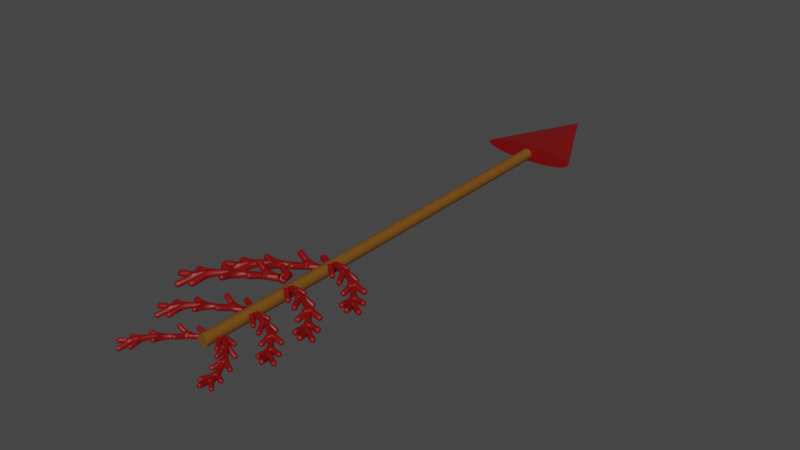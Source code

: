 # Source: arrow.blend  (saved by Blender 3.5.10; exported with 4.5.12 LTS)
import bpy
from mathutils import Matrix  # noqa: F401  (used for matrix-valued properties, if any)

bpy.ops.wm.read_factory_settings(use_empty=True)
scene = bpy.context.scene
scene.name = 'Scene'

# ---- collections
col_collection = bpy.data.collections.new('Collection'); scene.collection.children.link(col_collection)

# ---- materials (node trees are filled in below, after node groups)
mat_material_001 = bpy.data.materials.new('Material.001')
mat_material_001.use_transparent_shadow = False
mat_material_002 = bpy.data.materials.new('Material.002')
mat_material_002.use_transparent_shadow = False

# ---- material node trees
mat_material_001.use_nodes = True; mat_material_001.node_tree.nodes.clear()
_N = mat_material_001.node_tree.nodes; _L = mat_material_001.node_tree.links
n0 = _N.new('ShaderNodeBsdfPrincipled'); n0.name = 'Principled BSDF'; n0.location = (10, 300)
n0.distribution = 'GGX'
n0.subsurface_method = 'RANDOM_WALK_SKIN'
n0.inputs[0].default_value = (0.1761, 0.07012, 0.006838, 1.0)
n0.inputs[3].default_value = 1.45
n0.inputs[27].default_value = (0.0, 0.0, 0.0, 1.0)
n0.inputs[28].default_value = 1.0
n1 = _N.new('ShaderNodeOutputMaterial'); n1.name = 'Material Output'; n1.location = (300, 300)
_L.new(n0.outputs[0], n1.inputs[0])
n1.is_active_output = True
mat_material_002.use_nodes = True; mat_material_002.node_tree.nodes.clear()
_N = mat_material_002.node_tree.nodes; _L = mat_material_002.node_tree.links
n0 = _N.new('ShaderNodeBsdfPrincipled'); n0.name = 'Principled BSDF'; n0.location = (10, 300)
n0.distribution = 'GGX'
n0.subsurface_method = 'RANDOM_WALK_SKIN'
n0.inputs[0].default_value = (0.1989, 0.0, 0.0003175, 1.0)
n0.inputs[3].default_value = 1.45
n0.inputs[27].default_value = (0.0, 0.0, 0.0, 1.0)
n0.inputs[28].default_value = 1.0
n1 = _N.new('ShaderNodeOutputMaterial'); n1.name = 'Material Output'; n1.location = (300, 300)
_L.new(n0.outputs[0], n1.inputs[0])
n1.is_active_output = True

# ---- world
world_world = bpy.data.worlds.new('World'); scene.world = world_world
world_world.use_nodes = True; world_world.node_tree.nodes.clear()
_N = world_world.node_tree.nodes; _L = world_world.node_tree.links
n0 = _N.new('ShaderNodeOutputWorld'); n0.name = 'World Output'; n0.location = (300, 300)
n1 = _N.new('ShaderNodeBackground'); n1.name = 'Background'; n1.location = (10, 300)
n1.inputs[0].default_value = (0.05088, 0.05088, 0.05088, 1.0)
_L.new(n1.outputs[0], n0.inputs[0])
n0.is_active_output = True
world_world.color = (0.05088, 0.05088, 0.05088)
world_world.use_sun_shadow = False
world_world.sun_shadow_jitter_overblur = 0.0

# ---- meshes
me_cylinder = bpy.data.meshes.new('Cylinder')
me_cylinder.from_pydata([(0.0, 1.0, -1.0), (0.0, 1.0, 1.0), (0.1951, 0.9808, -1.0), (0.1951, 0.9808, 1.0), (0.3827, 0.9239, -1.0), (0.3827, 0.9239, 1.0), (0.5556, 0.8315, -1.0), (0.5556, 0.8315, 1.0), (0.7071, 0.7071, -1.0), (0.7071, 0.7071, 1.0), (0.8315, 0.5556, -1.0), (0.8315, 0.5556, 1.0), (0.9239, 0.3827, -1.0), (0.9239, 0.3827, 1.0), (0.9808, 0.1951, -1.0), (0.9808, 0.1951, 1.0), (1.0, 0.0, -1.0), (1.0, 0.0, 1.0), (0.9808, -0.1951, -1.0), (0.9808, -0.1951, 1.0), (0.9239, -0.3827, -1.0), (0.9239, -0.3827, 1.0), (0.8315, -0.5556, -1.0), (0.8315, -0.5556, 1.0), (0.7071, -0.7071, -1.0), (0.7071, -0.7071, 1.0), (0.5556, -0.8315, -1.0), (0.5556, -0.8315, 1.0), (0.3827, -0.9239, -1.0), (0.3827, -0.9239, 1.0), (0.1951, -0.9808, -1.0), (0.1951, -0.9808, 1.0), (0.0, -1.0, -1.0), (0.0, -1.0, 1.0), (-0.1951, -0.9808, -1.0), (-0.1951, -0.9808, 1.0), (-0.3827, -0.9239, -1.0), (-0.3827, -0.9239, 1.0), (-0.5556, -0.8315, -1.0), (-0.5556, -0.8315, 1.0), (-0.7071, -0.7071, -1.0), (-0.7071, -0.7071, 1.0), (-0.8315, -0.5556, -1.0), (-0.8315, -0.5556, 1.0), (-0.9239, -0.3827, -1.0), (-0.9239, -0.3827, 1.0), (-0.9808, -0.1951, -1.0), (-0.9808, -0.1951, 1.0), (-1.0, 0.0, -1.0), (-1.0, 0.0, 1.0), (-0.9808, 0.1951, -1.0), (-0.9808, 0.1951, 1.0), (-0.9239, 0.3827, -1.0), (-0.9239, 0.3827, 1.0), (-0.8315, 0.5556, -1.0), (-0.8315, 0.5556, 1.0), (-0.7071, 0.7071, -1.0), (-0.7071, 0.7071, 1.0), (-0.5556, 0.8315, -1.0), (-0.5556, 0.8315, 1.0), (-0.3827, 0.9239, -1.0), (-0.3827, 0.9239, 1.0), (-0.1951, 0.9808, -1.0), (-0.1951, 0.9808, 1.0)], [], [(0, 1, 3, 2), (2, 3, 5, 4), (4, 5, 7, 6), (6, 7, 9, 8), (8, 9, 11, 10), (10, 11, 13, 12), (12, 13, 15, 14), (14, 15, 17, 16), (16, 17, 19, 18), (18, 19, 21, 20), (20, 21, 23, 22), (22, 23, 25, 24), (24, 25, 27, 26), (26, 27, 29, 28), (28, 29, 31, 30), (30, 31, 33, 32), (32, 33, 35, 34), (34, 35, 37, 36), (36, 37, 39, 38), (38, 39, 41, 40), (40, 41, 43, 42), (42, 43, 45, 44), (44, 45, 47, 46), (46, 47, 49, 48), (48, 49, 51, 50), (50, 51, 53, 52), (52, 53, 55, 54), (54, 55, 57, 56), (56, 57, 59, 58), (58, 59, 61, 60), (3, 1, 63, 61, 59, 57, 55, 53, 51, 49, 47, 45, 43, 41, 39, 37, 35, 33, 31, 29, 27, 25, 23, 21, 19, 17, 15, 13, 11, 9, 7, 5), (60, 61, 63, 62), (62, 63, 1, 0), (0, 2, 4, 6, 8, 10, 12, 14, 16, 18, 20, 22, 24, 26, 28, 30, 32, 34, 36, 38, 40, 42, 44, 46, 48, 50, 52, 54, 56, 58, 60, 62)])
_uv = me_cylinder.uv_layers.new(name='UVMap')
_uv.uv.foreach_set('vector', [1.0, 0.5, 1.0, 1.0, 0.9688, 1.0, 0.9688, 0.5, 0.9688, 0.5, 0.9688, 1.0, 0.9375, 1.0, 0.9375, 0.5, 0.9375, 0.5, 0.9375, 1.0, 0.9062, 1.0, 0.9062, 0.5, 0.9062, 0.5, 0.9062, 1.0, 0.875, 1.0, 0.875, 0.5, 0.875, 0.5, 0.875, 1.0, 0.8438, 1.0, 0.8438, 0.5, 0.8438, 0.5, 0.8438, 1.0, 0.8125, 1.0, 0.8125, 0.5, 0.8125, 0.5, 0.8125, 1.0, 0.7812, 1.0, 0.7812, 0.5, 0.7812, 0.5, 0.7812, 1.0, 0.75, 1.0, 0.75, 0.5, 0.75, 0.5, 0.75, 1.0, 0.7188, 1.0, 0.7188, 0.5, 0.7188, 0.5, 0.7188, 1.0, 0.6875, 1.0, 0.6875, 0.5, 0.6875, 0.5, 0.6875, 1.0, 0.6562, 1.0, 0.6562, 0.5, 0.6562, 0.5, 0.6562, 1.0, 0.625, 1.0, 0.625, 0.5, 0.625, 0.5, 0.625, 1.0, 0.5938, 1.0, 0.5938, 0.5, 0.5938, 0.5, 0.5938, 1.0, 0.5625, 1.0, 0.5625, 0.5, 0.5625, 0.5, 0.5625, 1.0, 0.5312, 1.0, 0.5312, 0.5, 0.5312, 0.5, 0.5312, 1.0, 0.5, 1.0, 0.5, 0.5, 0.5, 0.5, 0.5, 1.0, 0.4688, 1.0, 0.4688, 0.5, 0.4688, 0.5, 0.4688, 1.0, 0.4375, 1.0, 0.4375, 0.5, 0.4375, 0.5, 0.4375, 1.0, 0.4062, 1.0, 0.4062, 0.5, 0.4062, 0.5, 0.4062, 1.0, 0.375, 1.0, 0.375, 0.5, 0.375, 0.5, 0.375, 1.0, 0.3438, 1.0, 0.3438, 0.5, 0.3438, 0.5, 0.3438, 1.0, 0.3125, 1.0, 0.3125, 0.5, 0.3125, 0.5, 0.3125, 1.0, 0.2812, 1.0, 0.2812, 0.5, 0.2812, 0.5, 0.2812, 1.0, 0.25, 1.0, 0.25, 0.5, 0.25, 0.5, 0.25, 1.0, 0.2188, 1.0, 0.2188, 0.5, 0.2188, 0.5, 0.2188, 1.0, 0.1875, 1.0, 0.1875, 0.5, 0.1875, 0.5, 0.1875, 1.0, 0.1562, 1.0, 0.1562, 0.5, 0.1562, 0.5, 0.1562, 1.0, 0.125, 1.0, 0.125, 0.5, 0.125, 0.5, 0.125, 1.0, 0.09375, 1.0, 0.09375, 0.5, 0.09375, 0.5, 0.09375, 1.0, 0.0625, 1.0, 0.0625, 0.5, 0.2968, 0.4854, 0.25, 0.49, 0.2032, 0.4854, 0.1582, 0.4717, 0.1167, 0.4496, 0.08029, 0.4197, 0.05045, 0.3833, 0.02827, 0.3418, 0.01461, 0.2968, 0.01, 0.25, 0.01461, 0.2032, 0.02827, 0.1582, 0.05045, 0.1167, 0.08029, 0.08029, 0.1167, 0.05045, 0.1582, 0.02827, 0.2032, 0.01461, 0.25, 0.01, 0.2968, 0.01461, 0.3418, 0.02827, 0.3833, 0.05045, 0.4197, 0.08029, 0.4496, 0.1167, 0.4717, 0.1582, 0.4854, 0.2032, 0.49, 0.25, 0.4854, 0.2968, 0.4717, 0.3418, 0.4496, 0.3833, 0.4197, 0.4197, 0.3833, 0.4496, 0.3418, 0.4717, 0.0625, 0.5, 0.0625, 1.0, 0.03125, 1.0, 0.03125, 0.5, 0.03125, 0.5, 0.03125, 1.0, 0.0, 1.0, 0.0, 0.5, 0.75, 0.49, 0.7968, 0.4854, 0.8418, 0.4717, 0.8833, 0.4496, 0.9197, 0.4197, 0.9496, 0.3833, 0.9717, 0.3418, 0.9854, 0.2968, 0.99, 0.25, 0.9854, 0.2032, 0.9717, 0.1582, 0.9496, 0.1167, 0.9197, 0.08029, 0.8833, 0.05045, 0.8418, 0.02827, 0.7968, 0.01461, 0.75, 0.01, 0.7032, 0.01461, 0.6582, 0.02827, 0.6167, 0.05045, 0.5803, 0.08029, 0.5504, 0.1167, 0.5283, 0.1582, 0.5146, 0.2032, 0.51, 0.25, 0.5146, 0.2968, 0.5283, 0.3418, 0.5504, 0.3833, 0.5803, 0.4197, 0.6167, 0.4496, 0.6582, 0.4717, 0.7032, 0.4854])
me_cylinder.materials.append(mat_material_001)
me_cylinder.update()
me_cone = bpy.data.meshes.new('Cone')
me_cone.from_pydata([(0.0, 1.0, -1.0), (0.1951, 0.9808, -1.0), (0.3827, 0.9239, -1.0), (0.5556, 0.8315, -1.0), (0.7071, 0.7071, -1.0), (0.8315, 0.5556, -1.0), (0.9239, 0.3827, -1.0), (0.9808, 0.1951, -1.0), (1.0, 0.0, -1.0), (0.9808, -0.1951, -1.0), (0.9239, -0.3827, -1.0), (0.8315, -0.5556, -1.0), (0.7071, -0.7071, -1.0), (0.5556, -0.8315, -1.0), (0.3827, -0.9239, -1.0), (0.1951, -0.9808, -1.0), (0.0, -1.0, -1.0), (-0.1951, -0.9808, -1.0), (-0.3827, -0.9239, -1.0), (-0.5556, -0.8315, -1.0), (-0.7071, -0.7071, -1.0), (-0.8315, -0.5556, -1.0), (-0.9239, -0.3827, -1.0), (-0.9808, -0.1951, -1.0), (-1.0, 0.0, -1.0), (-0.9808, 0.1951, -1.0), (-0.9239, 0.3827, -1.0), (-0.8315, 0.5556, -1.0), (-0.7071, 0.7071, -1.0), (-0.5556, 0.8315, -1.0), (-0.3827, 0.9239, -1.0), (-0.1951, 0.9808, -1.0), (0.0, 0.0, 1.0)], [], [(0, 32, 1), (1, 32, 2), (2, 32, 3), (3, 32, 4), (4, 32, 5), (5, 32, 6), (6, 32, 7), (7, 32, 8), (8, 32, 9), (9, 32, 10), (10, 32, 11), (11, 32, 12), (12, 32, 13), (13, 32, 14), (14, 32, 15), (15, 32, 16), (16, 32, 17), (17, 32, 18), (18, 32, 19), (19, 32, 20), (20, 32, 21), (21, 32, 22), (22, 32, 23), (23, 32, 24), (24, 32, 25), (25, 32, 26), (26, 32, 27), (27, 32, 28), (28, 32, 29), (29, 32, 30), (0, 1, 2, 3, 4, 5, 6, 7, 8, 9, 10, 11, 12, 13, 14, 15, 16, 17, 18, 19, 20, 21, 22, 23, 24, 25, 26, 27, 28, 29, 30, 31), (30, 32, 31), (31, 32, 0)])
_uv = me_cone.uv_layers.new(name='UVMap')
_uv.uv.foreach_set('vector', [0.25, 0.49, 0.25, 0.25, 0.2968, 0.4854, 0.2968, 0.4854, 0.25, 0.25, 0.3418, 0.4717, 0.3418, 0.4717, 0.25, 0.25, 0.3833, 0.4496, 0.3833, 0.4496, 0.25, 0.25, 0.4197, 0.4197, 0.4197, 0.4197, 0.25, 0.25, 0.4496, 0.3833, 0.4496, 0.3833, 0.25, 0.25, 0.4717, 0.3418, 0.4717, 0.3418, 0.25, 0.25, 0.4854, 0.2968, 0.4854, 0.2968, 0.25, 0.25, 0.49, 0.25, 0.49, 0.25, 0.25, 0.25, 0.4854, 0.2032, 0.4854, 0.2032, 0.25, 0.25, 0.4717, 0.1582, 0.4717, 0.1582, 0.25, 0.25, 0.4496, 0.1167, 0.4496, 0.1167, 0.25, 0.25, 0.4197, 0.08029, 0.4197, 0.08029, 0.25, 0.25, 0.3833, 0.05045, 0.3833, 0.05045, 0.25, 0.25, 0.3418, 0.02827, 0.3418, 0.02827, 0.25, 0.25, 0.2968, 0.01461, 0.2968, 0.01461, 0.25, 0.25, 0.25, 0.01, 0.25, 0.01, 0.25, 0.25, 0.2032, 0.01461, 0.2032, 0.01461, 0.25, 0.25, 0.1582, 0.02827, 0.1582, 0.02827, 0.25, 0.25, 0.1167, 0.05045, 0.1167, 0.05045, 0.25, 0.25, 0.08029, 0.08029, 0.08029, 0.08029, 0.25, 0.25, 0.05045, 0.1167, 0.05045, 0.1167, 0.25, 0.25, 0.02827, 0.1582, 0.02827, 0.1582, 0.25, 0.25, 0.01461, 0.2032, 0.01461, 0.2032, 0.25, 0.25, 0.01, 0.25, 0.01, 0.25, 0.25, 0.25, 0.01461, 0.2968, 0.01461, 0.2968, 0.25, 0.25, 0.02827, 0.3418, 0.02827, 0.3418, 0.25, 0.25, 0.05045, 0.3833, 0.05045, 0.3833, 0.25, 0.25, 0.08029, 0.4197, 0.08029, 0.4197, 0.25, 0.25, 0.1167, 0.4496, 0.1167, 0.4496, 0.25, 0.25, 0.1582, 0.4717, 0.75, 0.49, 0.7968, 0.4854, 0.8418, 0.4717, 0.8833, 0.4496, 0.9197, 0.4197, 0.9496, 0.3833, 0.9717, 0.3418, 0.9854, 0.2968, 0.99, 0.25, 0.9854, 0.2032, 0.9717, 0.1582, 0.9496, 0.1167, 0.9197, 0.08029, 0.8833, 0.05045, 0.8418, 0.02827, 0.7968, 0.01461, 0.75, 0.01, 0.7032, 0.01461, 0.6582, 0.02827, 0.6167, 0.05045, 0.5803, 0.08029, 0.5504, 0.1167, 0.5283, 0.1582, 0.5146, 0.2032, 0.51, 0.25, 0.5146, 0.2968, 0.5283, 0.3418, 0.5504, 0.3833, 0.5803, 0.4197, 0.6167, 0.4496, 0.6582, 0.4717, 0.7032, 0.4854, 0.1582, 0.4717, 0.25, 0.25, 0.2032, 0.4854, 0.2032, 0.4854, 0.25, 0.25, 0.25, 0.49])
me_cone.materials.append(mat_material_002)
me_cone.update()
me_cube_002 = bpy.data.meshes.new('Cube.002')
me_cube_002.from_pydata([(0.0, 0.0, -1.192e-07), (-1.14, -4.688, 3.784), (-1.241, -3.952, 3.35), (-1.435, -2.839, 2.189), (-0.9393, -1.271, 0.9703), (-1.866, -1.375, 2.04), (-0.3304, -2.193, 2.023), (-2.241, -3.499, 3.128), (-0.4143, -3.588, 2.951), (-2.012, -4.808, 3.961), (-0.1959, -5.257, 3.806), (-1.493, -5.714, 4.619), (-0.518, -6.062, 4.28), (-0.01353, -1.207, 1.357), (-1.383, -0.3481, 0.9229)], [(2, 1), (3, 2), (4, 3), (0, 4), (4, 5), (4, 6), (3, 7), (3, 8), (2, 9), (2, 10), (1, 11), (1, 12), (13, 0), (0, 14)], [])
_uv = me_cube_002.uv_layers.new(name='UVMap')
_uv.uv.foreach_set('vector', [])
me_cube_002.materials.append(mat_material_002)
me_cube_002.update()
me_cube_005 = bpy.data.meshes.new('Cube.005')
me_cube_005.from_pydata([(0.0, 0.0, -1.192e-07), (-1.14, -4.688, 3.784), (-1.241, -3.952, 3.35), (-1.435, -2.839, 2.189), (-0.9393, -1.271, 0.9703), (-1.866, -1.375, 2.04), (-0.3304, -2.193, 2.023), (-2.241, -3.499, 3.128), (-0.4143, -3.588, 2.951), (-2.012, -4.808, 3.961), (-0.1959, -5.257, 3.806), (-1.493, -5.714, 4.619), (-0.518, -6.062, 4.28), (-0.01353, -1.207, 1.357), (-1.383, -0.3481, 0.9229)], [(2, 1), (3, 2), (4, 3), (0, 4), (4, 5), (4, 6), (3, 7), (3, 8), (2, 9), (2, 10), (1, 11), (1, 12), (13, 0), (0, 14)], [])
_uv = me_cube_005.uv_layers.new(name='UVMap')
_uv.uv.foreach_set('vector', [])
me_cube_005.materials.append(mat_material_002)
me_cube_005.update()
me_cube_006 = bpy.data.meshes.new('Cube.006')
me_cube_006.from_pydata([(0.0, 0.0, -1.192e-07), (-1.14, -4.688, 3.784), (-1.241, -3.952, 3.35), (-1.435, -2.839, 2.189), (-0.9393, -1.271, 0.9703), (-1.866, -1.375, 2.04), (-0.3304, -2.193, 2.023), (-2.241, -3.499, 3.128), (-0.4143, -3.588, 2.951), (-2.012, -4.808, 3.961), (-0.1959, -5.257, 3.806), (-1.493, -5.714, 4.619), (-0.518, -6.062, 4.28), (-0.01353, -1.207, 1.357), (-1.383, -0.3481, 0.9229)], [(2, 1), (3, 2), (4, 3), (0, 4), (4, 5), (4, 6), (3, 7), (3, 8), (2, 9), (2, 10), (1, 11), (1, 12), (13, 0), (0, 14)], [])
_uv = me_cube_006.uv_layers.new(name='UVMap')
_uv.uv.foreach_set('vector', [])
me_cube_006.materials.append(mat_material_002)
me_cube_006.update()
me_cube_007 = bpy.data.meshes.new('Cube.007')
me_cube_007.from_pydata([(0.0, 0.0, -1.192e-07), (-1.14, -4.688, 3.784), (-1.241, -3.952, 3.35), (-1.435, -2.839, 2.189), (-0.9393, -1.271, 0.9703), (-1.866, -1.375, 2.04), (-0.3304, -2.193, 2.023), (-2.241, -3.499, 3.128), (-0.4143, -3.588, 2.951), (-2.012, -4.808, 3.961), (-0.1959, -5.257, 3.806), (-1.493, -5.714, 4.619), (-0.518, -6.062, 4.28), (-0.01353, -1.207, 1.357), (-1.383, -0.3481, 0.9229)], [(2, 1), (3, 2), (4, 3), (0, 4), (4, 5), (4, 6), (3, 7), (3, 8), (2, 9), (2, 10), (1, 11), (1, 12), (13, 0), (0, 14)], [])
_uv = me_cube_007.uv_layers.new(name='UVMap')
_uv.uv.foreach_set('vector', [])
me_cube_007.materials.append(mat_material_002)
me_cube_007.update()
me_cube_008 = bpy.data.meshes.new('Cube.008')
me_cube_008.from_pydata([(0.0, 0.0, -1.192e-07), (-1.14, -4.688, 3.784), (-1.241, -3.952, 3.35), (-1.435, -2.839, 2.189), (-0.9393, -1.271, 0.9703), (-1.866, -1.375, 2.04), (-0.3304, -2.193, 2.023), (-2.241, -3.499, 3.128), (-0.4143, -3.588, 2.951), (-2.012, -4.808, 3.961), (-0.1959, -5.257, 3.806), (-1.493, -5.714, 4.619), (-0.518, -6.062, 4.28), (-0.01353, -1.207, 1.357), (-1.383, -0.3481, 0.9229)], [(2, 1), (3, 2), (4, 3), (0, 4), (4, 5), (4, 6), (3, 7), (3, 8), (2, 9), (2, 10), (1, 11), (1, 12), (13, 0), (0, 14)], [])
_uv = me_cube_008.uv_layers.new(name='UVMap')
_uv.uv.foreach_set('vector', [])
me_cube_008.materials.append(mat_material_002)
me_cube_008.update()
me_cube_009 = bpy.data.meshes.new('Cube.009')
me_cube_009.from_pydata([(0.0, 0.0, -1.192e-07), (-1.14, -4.688, 3.784), (-1.241, -3.952, 3.35), (-1.435, -2.839, 2.189), (-0.9393, -1.271, 0.9703), (-1.866, -1.375, 2.04), (-0.3304, -2.193, 2.023), (-2.241, -3.499, 3.128), (-0.4143, -3.588, 2.951), (-2.012, -4.808, 3.961), (-0.1959, -5.257, 3.806), (-1.493, -5.714, 4.619), (-0.518, -6.062, 4.28), (-0.01353, -1.207, 1.357), (-1.383, -0.3481, 0.9229)], [(2, 1), (3, 2), (4, 3), (0, 4), (4, 5), (4, 6), (3, 7), (3, 8), (2, 9), (2, 10), (1, 11), (1, 12), (13, 0), (0, 14)], [])
_uv = me_cube_009.uv_layers.new(name='UVMap')
_uv.uv.foreach_set('vector', [])
me_cube_009.materials.append(mat_material_002)
me_cube_009.update()
me_cube_010 = bpy.data.meshes.new('Cube.010')
me_cube_010.from_pydata([(0.0, 0.0, -1.192e-07), (-1.14, -4.688, 3.784), (-1.241, -3.952, 3.35), (-1.435, -2.839, 2.189), (-0.9393, -1.271, 0.9703), (-1.866, -1.375, 2.04), (-0.3304, -2.193, 2.023), (-2.241, -3.499, 3.128), (-0.4143, -3.588, 2.951), (-2.012, -4.808, 3.961), (-0.1959, -5.257, 3.806), (-1.493, -5.714, 4.619), (-0.518, -6.062, 4.28), (-0.01353, -1.207, 1.357), (-1.383, -0.3481, 0.9229)], [(2, 1), (3, 2), (4, 3), (0, 4), (4, 5), (4, 6), (3, 7), (3, 8), (2, 9), (2, 10), (1, 11), (1, 12), (13, 0), (0, 14)], [])
_uv = me_cube_010.uv_layers.new(name='UVMap')
_uv.uv.foreach_set('vector', [])
me_cube_010.materials.append(mat_material_002)
me_cube_010.update()
me_cube_011 = bpy.data.meshes.new('Cube.011')
me_cube_011.from_pydata([(0.0, 0.0, -1.192e-07), (-1.14, -4.688, 3.784), (-1.241, -3.952, 3.35), (-1.435, -2.839, 2.189), (-0.9393, -1.271, 0.9703), (-1.866, -1.375, 2.04), (-0.3304, -2.193, 2.023), (-2.241, -3.499, 3.128), (-0.4143, -3.588, 2.951), (-2.012, -4.808, 3.961), (-0.1959, -5.257, 3.806), (-1.493, -5.714, 4.619), (-0.518, -6.062, 4.28), (-0.01353, -1.207, 1.357), (-1.383, -0.3481, 0.9229)], [(2, 1), (3, 2), (4, 3), (0, 4), (4, 5), (4, 6), (3, 7), (3, 8), (2, 9), (2, 10), (1, 11), (1, 12), (13, 0), (0, 14)], [])
_uv = me_cube_011.uv_layers.new(name='UVMap')
_uv.uv.foreach_set('vector', [])
me_cube_011.materials.append(mat_material_002)
me_cube_011.update()

# ---- objects
ob_cylinder = bpy.data.objects.new('Cylinder', me_cylinder)
ob_cone = bpy.data.objects.new('Cone', me_cone)
ob_cube = bpy.data.objects.new('Cube', me_cube_002)
ob_cube_003 = bpy.data.objects.new('Cube.003', me_cube_005)
ob_cube_001 = bpy.data.objects.new('Cube.001', me_cube_006)
ob_cube_002 = bpy.data.objects.new('Cube.002', me_cube_007)
ob_cube_004 = bpy.data.objects.new('Cube.004', me_cube_008)
ob_cube_005 = bpy.data.objects.new('Cube.005', me_cube_009)
ob_cube_006 = bpy.data.objects.new('Cube.006', me_cube_010)
ob_cube_007 = bpy.data.objects.new('Cube.007', me_cube_011)

# ---- transforms, parenting, visibility, modifiers, constraints
ob_cylinder.location = (0.9436, 0.2605, 1.665)
ob_cylinder.rotation_euler = (-1.551, -0.0, 0.0)
ob_cylinder.scale = (0.1372, 0.1424, 5.514)
ob_cone.location = (0.9769, 6.517, 1.84)
ob_cone.rotation_euler = (-1.538, -0.0, 0.0)
ob_cone.scale = (1.172, 0.2154, 1.171)
ob_cube.location = (1.044, -1.795, 1.588)
ob_cube.rotation_euler = (0.6547, -0.1651, -0.8319)
ob_cube.scale = (0.3344, 0.3222, 0.3126)
_m = ob_cube.modifiers.new('Skin', 'SKIN')
_m = ob_cube.modifiers.new('Subdivision', 'SUBSURF')
ob_cube_003.location = (1.058, -1.934, 1.845)
ob_cube_003.rotation_euler = (-2.522, 0.1337, -2.315)
ob_cube_003.scale = (0.2691, 0.2691, 0.2691)
_m = ob_cube_003.modifiers.new('Skin', 'SKIN')
_m = ob_cube_003.modifiers.new('Subdivision', 'SUBSURF')
ob_cube_001.location = (0.9214, -2.861, 1.783)
ob_cube_001.rotation_euler = (0.6547, -0.1651, -0.8319)
ob_cube_001.scale = (0.3344, 0.3222, 0.3126)
_m = ob_cube_001.modifiers.new('Skin', 'SKIN')
_m = ob_cube_001.modifiers.new('Subdivision', 'SUBSURF')
ob_cube_002.location = (0.9932, -3.967, 1.593)
ob_cube_002.rotation_euler = (0.6547, -0.1651, -0.8319)
ob_cube_002.scale = (0.277, 0.2668, 0.2589)
_m = ob_cube_002.modifiers.new('Skin', 'SKIN')
_m = ob_cube_002.modifiers.new('Subdivision', 'SUBSURF')
ob_cube_004.location = (0.8861, -5.029, 1.504)
ob_cube_004.rotation_euler = (0.6547, -0.1651, -0.5989)
ob_cube_004.scale = (0.2066, 0.226, 0.2371)
_m = ob_cube_004.modifiers.new('Skin', 'SKIN')
_m = ob_cube_004.modifiers.new('Subdivision', 'SUBSURF')
ob_cube_005.location = (0.9693, -3.097, 1.775)
ob_cube_005.rotation_euler = (-2.522, 0.1337, -2.315)
ob_cube_005.scale = (0.2691, 0.2691, 0.2691)
_m = ob_cube_005.modifiers.new('Skin', 'SKIN')
_m = ob_cube_005.modifiers.new('Subdivision', 'SUBSURF')
ob_cube_006.location = (1.035, -4.09, 1.671)
ob_cube_006.rotation_euler = (-2.522, 0.1337, -2.315)
ob_cube_006.scale = (0.2423, 0.2423, 0.2423)
_m = ob_cube_006.modifiers.new('Skin', 'SKIN')
_m = ob_cube_006.modifiers.new('Subdivision', 'SUBSURF')
ob_cube_007.location = (1.092, -4.911, 1.582)
ob_cube_007.rotation_euler = (-2.522, 0.1337, -2.625)
ob_cube_007.scale = (0.2259, 0.2259, 0.2259)
_m = ob_cube_007.modifiers.new('Skin', 'SKIN')
_m = ob_cube_007.modifiers.new('Subdivision', 'SUBSURF')

# ---- collection membership
col_collection.objects.link(ob_cylinder)
col_collection.objects.link(ob_cone)
col_collection.objects.link(ob_cube)
col_collection.objects.link(ob_cube_003)
col_collection.objects.link(ob_cube_001)
col_collection.objects.link(ob_cube_002)
col_collection.objects.link(ob_cube_004)
col_collection.objects.link(ob_cube_005)
col_collection.objects.link(ob_cube_006)
col_collection.objects.link(ob_cube_007)

# ---- scene / render settings (as saved in the file)
scene.frame_start = 1; scene.frame_end = 250; scene.frame_set(1)
scene.render.engine = 'BLENDER_EEVEE_NEXT'
scene.cycles.sampling_pattern = 'TABULATED_SOBOL'
scene.view_settings.view_transform = 'Filmic'
bpy.context.view_layer.update()

# ---- added for rendering (the .blend has no active camera and no usable light): camera, sun
cam_auto = bpy.data.cameras.new('AutoCamera')
cam_auto.lens = 50.0
cam_auto.sensor_width = 36.0
cam_auto.clip_end = 1000.0
ob_auto_camera = bpy.data.objects.new('AutoCamera', cam_auto)
scene.collection.objects.link(ob_auto_camera)
ob_auto_camera.location = (14.7744, -16.171, 12.7842)
ob_auto_camera.rotation_euler = (1.09748, -7.21219e-08, 0.694738)
scene.camera = ob_auto_camera
light_auto_sun = bpy.data.lights.new('AutoSun', 'SUN')
light_auto_sun.energy = 3.0
light_auto_sun.angle = 0.0523599
ob_auto_sun = bpy.data.objects.new('AutoSun', light_auto_sun)
scene.collection.objects.link(ob_auto_sun)
ob_auto_sun.rotation_euler = (0.872665, 0.174533, 0.523599)
bpy.context.view_layer.update()
